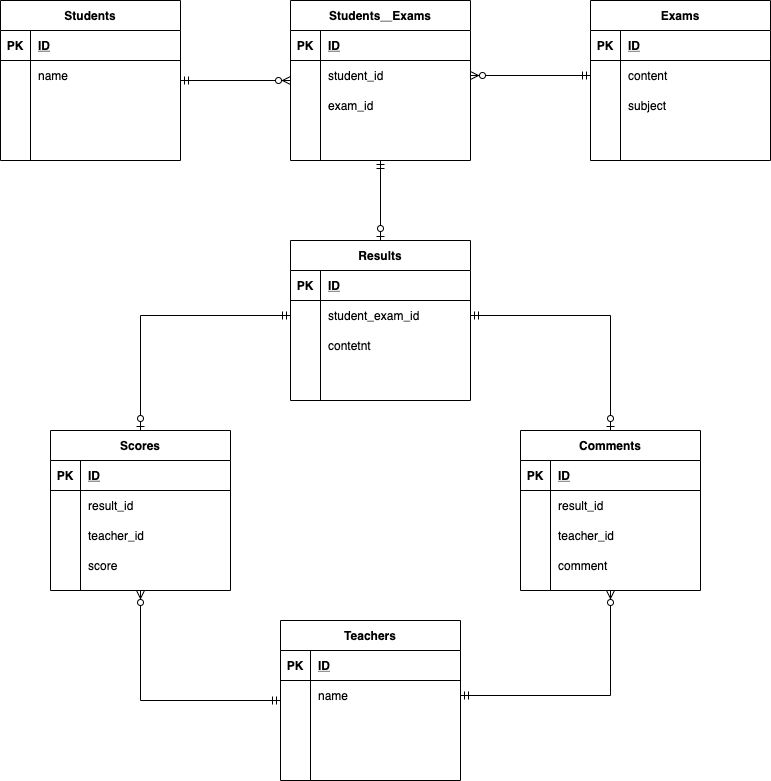

The diagram above was exported from draw.io. Its source (the exported page's mxGraphModel, read from the mxfile embedded in the PNG):
<mxGraphModel dx="728" dy="680" grid="1" gridSize="10" guides="1" tooltips="1" connect="1" arrows="1" fold="1" page="1" pageScale="1" pageWidth="827" pageHeight="1169" math="0" shadow="0">
  <root>
    <mxCell id="0" />
    <mxCell id="1" parent="0" />
    <mxCell id="101" value="" style="edgeStyle=orthogonalEdgeStyle;rounded=0;orthogonalLoop=1;jettySize=auto;html=1;endArrow=ERzeroToMany;endFill=1;startArrow=ERmandOne;startFill=0;" edge="1" parent="1" source="2" target="88">
      <mxGeometry relative="1" as="geometry" />
    </mxCell>
    <mxCell id="2" value="Students" style="shape=table;startSize=30;container=1;collapsible=1;childLayout=tableLayout;fixedRows=1;rowLines=0;fontStyle=1;align=center;resizeLast=1;" parent="1" vertex="1">
      <mxGeometry x="20" y="10" width="180" height="160" as="geometry" />
    </mxCell>
    <mxCell id="3" value="" style="shape=partialRectangle;collapsible=0;dropTarget=0;pointerEvents=0;fillColor=none;top=0;left=0;bottom=1;right=0;points=[[0,0.5],[1,0.5]];portConstraint=eastwest;" parent="2" vertex="1">
      <mxGeometry y="30" width="180" height="30" as="geometry" />
    </mxCell>
    <mxCell id="4" value="PK" style="shape=partialRectangle;connectable=0;fillColor=none;top=0;left=0;bottom=0;right=0;fontStyle=1;overflow=hidden;" parent="3" vertex="1">
      <mxGeometry width="30" height="30" as="geometry" />
    </mxCell>
    <mxCell id="5" value="ID" style="shape=partialRectangle;connectable=0;fillColor=none;top=0;left=0;bottom=0;right=0;align=left;spacingLeft=6;fontStyle=5;overflow=hidden;" parent="3" vertex="1">
      <mxGeometry x="30" width="150" height="30" as="geometry" />
    </mxCell>
    <mxCell id="6" value="" style="shape=partialRectangle;collapsible=0;dropTarget=0;pointerEvents=0;fillColor=none;top=0;left=0;bottom=0;right=0;points=[[0,0.5],[1,0.5]];portConstraint=eastwest;" parent="2" vertex="1">
      <mxGeometry y="60" width="180" height="30" as="geometry" />
    </mxCell>
    <mxCell id="7" value="" style="shape=partialRectangle;connectable=0;fillColor=none;top=0;left=0;bottom=0;right=0;editable=1;overflow=hidden;" parent="6" vertex="1">
      <mxGeometry width="30" height="30" as="geometry" />
    </mxCell>
    <mxCell id="8" value="name" style="shape=partialRectangle;connectable=0;fillColor=none;top=0;left=0;bottom=0;right=0;align=left;spacingLeft=6;overflow=hidden;" parent="6" vertex="1">
      <mxGeometry x="30" width="150" height="30" as="geometry" />
    </mxCell>
    <mxCell id="9" value="" style="shape=partialRectangle;collapsible=0;dropTarget=0;pointerEvents=0;fillColor=none;top=0;left=0;bottom=0;right=0;points=[[0,0.5],[1,0.5]];portConstraint=eastwest;" parent="2" vertex="1">
      <mxGeometry y="90" width="180" height="30" as="geometry" />
    </mxCell>
    <mxCell id="10" value="" style="shape=partialRectangle;connectable=0;fillColor=none;top=0;left=0;bottom=0;right=0;editable=1;overflow=hidden;" parent="9" vertex="1">
      <mxGeometry width="30" height="30" as="geometry" />
    </mxCell>
    <mxCell id="11" value="" style="shape=partialRectangle;connectable=0;fillColor=none;top=0;left=0;bottom=0;right=0;align=left;spacingLeft=6;overflow=hidden;" parent="9" vertex="1">
      <mxGeometry x="30" width="150" height="30" as="geometry" />
    </mxCell>
    <mxCell id="12" value="" style="shape=partialRectangle;collapsible=0;dropTarget=0;pointerEvents=0;fillColor=none;top=0;left=0;bottom=0;right=0;points=[[0,0.5],[1,0.5]];portConstraint=eastwest;" parent="2" vertex="1">
      <mxGeometry y="120" width="180" height="30" as="geometry" />
    </mxCell>
    <mxCell id="13" value="" style="shape=partialRectangle;connectable=0;fillColor=none;top=0;left=0;bottom=0;right=0;editable=1;overflow=hidden;" parent="12" vertex="1">
      <mxGeometry width="30" height="30" as="geometry" />
    </mxCell>
    <mxCell id="14" value="" style="shape=partialRectangle;connectable=0;fillColor=none;top=0;left=0;bottom=0;right=0;align=left;spacingLeft=6;overflow=hidden;" parent="12" vertex="1">
      <mxGeometry x="30" width="150" height="30" as="geometry" />
    </mxCell>
    <mxCell id="18" value="Scores" style="shape=table;startSize=30;container=1;collapsible=1;childLayout=tableLayout;fixedRows=1;rowLines=0;fontStyle=1;align=center;resizeLast=1;" parent="1" vertex="1">
      <mxGeometry x="70" y="440" width="180" height="160" as="geometry" />
    </mxCell>
    <mxCell id="19" value="" style="shape=partialRectangle;collapsible=0;dropTarget=0;pointerEvents=0;fillColor=none;top=0;left=0;bottom=1;right=0;points=[[0,0.5],[1,0.5]];portConstraint=eastwest;" parent="18" vertex="1">
      <mxGeometry y="30" width="180" height="30" as="geometry" />
    </mxCell>
    <mxCell id="20" value="PK" style="shape=partialRectangle;connectable=0;fillColor=none;top=0;left=0;bottom=0;right=0;fontStyle=1;overflow=hidden;" parent="19" vertex="1">
      <mxGeometry width="30" height="30" as="geometry" />
    </mxCell>
    <mxCell id="21" value="ID" style="shape=partialRectangle;connectable=0;fillColor=none;top=0;left=0;bottom=0;right=0;align=left;spacingLeft=6;fontStyle=5;overflow=hidden;" parent="19" vertex="1">
      <mxGeometry x="30" width="150" height="30" as="geometry" />
    </mxCell>
    <mxCell id="22" value="" style="shape=partialRectangle;collapsible=0;dropTarget=0;pointerEvents=0;fillColor=none;top=0;left=0;bottom=0;right=0;points=[[0,0.5],[1,0.5]];portConstraint=eastwest;" parent="18" vertex="1">
      <mxGeometry y="60" width="180" height="30" as="geometry" />
    </mxCell>
    <mxCell id="23" value="" style="shape=partialRectangle;connectable=0;fillColor=none;top=0;left=0;bottom=0;right=0;editable=1;overflow=hidden;" parent="22" vertex="1">
      <mxGeometry width="30" height="30" as="geometry" />
    </mxCell>
    <mxCell id="24" value="result_id" style="shape=partialRectangle;connectable=0;fillColor=none;top=0;left=0;bottom=0;right=0;align=left;spacingLeft=6;overflow=hidden;" parent="22" vertex="1">
      <mxGeometry x="30" width="150" height="30" as="geometry" />
    </mxCell>
    <mxCell id="25" value="" style="shape=partialRectangle;collapsible=0;dropTarget=0;pointerEvents=0;fillColor=none;top=0;left=0;bottom=0;right=0;points=[[0,0.5],[1,0.5]];portConstraint=eastwest;" parent="18" vertex="1">
      <mxGeometry y="90" width="180" height="30" as="geometry" />
    </mxCell>
    <mxCell id="26" value="" style="shape=partialRectangle;connectable=0;fillColor=none;top=0;left=0;bottom=0;right=0;editable=1;overflow=hidden;" parent="25" vertex="1">
      <mxGeometry width="30" height="30" as="geometry" />
    </mxCell>
    <mxCell id="27" value="teacher_id" style="shape=partialRectangle;connectable=0;fillColor=none;top=0;left=0;bottom=0;right=0;align=left;spacingLeft=6;overflow=hidden;" parent="25" vertex="1">
      <mxGeometry x="30" width="150" height="30" as="geometry" />
    </mxCell>
    <mxCell id="28" value="" style="shape=partialRectangle;collapsible=0;dropTarget=0;pointerEvents=0;fillColor=none;top=0;left=0;bottom=0;right=0;points=[[0,0.5],[1,0.5]];portConstraint=eastwest;" parent="18" vertex="1">
      <mxGeometry y="120" width="180" height="30" as="geometry" />
    </mxCell>
    <mxCell id="29" value="" style="shape=partialRectangle;connectable=0;fillColor=none;top=0;left=0;bottom=0;right=0;editable=1;overflow=hidden;" parent="28" vertex="1">
      <mxGeometry width="30" height="30" as="geometry" />
    </mxCell>
    <mxCell id="30" value="score" style="shape=partialRectangle;connectable=0;fillColor=none;top=0;left=0;bottom=0;right=0;align=left;spacingLeft=6;overflow=hidden;" parent="28" vertex="1">
      <mxGeometry x="30" width="150" height="30" as="geometry" />
    </mxCell>
    <mxCell id="76" style="edgeStyle=orthogonalEdgeStyle;rounded=0;orthogonalLoop=1;jettySize=auto;html=1;startArrow=ERmandOne;startFill=0;endArrow=ERzeroToMany;endFill=1;entryX=0.5;entryY=1;entryDx=0;entryDy=0;" parent="1" source="31" edge="1" target="18">
      <mxGeometry relative="1" as="geometry">
        <mxPoint x="130" y="620" as="targetPoint" />
      </mxGeometry>
    </mxCell>
    <mxCell id="77" style="edgeStyle=orthogonalEdgeStyle;rounded=0;orthogonalLoop=1;jettySize=auto;html=1;entryX=0.5;entryY=1;entryDx=0;entryDy=0;startArrow=ERmandOne;startFill=0;endArrow=ERzeroToMany;endFill=1;exitX=1;exitY=0.5;exitDx=0;exitDy=0;" parent="1" source="35" target="63" edge="1">
      <mxGeometry relative="1" as="geometry" />
    </mxCell>
    <mxCell id="31" value="Teachers" style="shape=table;startSize=30;container=1;collapsible=1;childLayout=tableLayout;fixedRows=1;rowLines=0;fontStyle=1;align=center;resizeLast=1;" parent="1" vertex="1">
      <mxGeometry x="300" y="630" width="180" height="160" as="geometry" />
    </mxCell>
    <mxCell id="32" value="" style="shape=partialRectangle;collapsible=0;dropTarget=0;pointerEvents=0;fillColor=none;top=0;left=0;bottom=1;right=0;points=[[0,0.5],[1,0.5]];portConstraint=eastwest;" parent="31" vertex="1">
      <mxGeometry y="30" width="180" height="30" as="geometry" />
    </mxCell>
    <mxCell id="33" value="PK" style="shape=partialRectangle;connectable=0;fillColor=none;top=0;left=0;bottom=0;right=0;fontStyle=1;overflow=hidden;" parent="32" vertex="1">
      <mxGeometry width="30" height="30" as="geometry" />
    </mxCell>
    <mxCell id="34" value="ID" style="shape=partialRectangle;connectable=0;fillColor=none;top=0;left=0;bottom=0;right=0;align=left;spacingLeft=6;fontStyle=5;overflow=hidden;" parent="32" vertex="1">
      <mxGeometry x="30" width="150" height="30" as="geometry" />
    </mxCell>
    <mxCell id="35" value="" style="shape=partialRectangle;collapsible=0;dropTarget=0;pointerEvents=0;fillColor=none;top=0;left=0;bottom=0;right=0;points=[[0,0.5],[1,0.5]];portConstraint=eastwest;" parent="31" vertex="1">
      <mxGeometry y="60" width="180" height="30" as="geometry" />
    </mxCell>
    <mxCell id="36" value="" style="shape=partialRectangle;connectable=0;fillColor=none;top=0;left=0;bottom=0;right=0;editable=1;overflow=hidden;" parent="35" vertex="1">
      <mxGeometry width="30" height="30" as="geometry" />
    </mxCell>
    <mxCell id="37" value="name" style="shape=partialRectangle;connectable=0;fillColor=none;top=0;left=0;bottom=0;right=0;align=left;spacingLeft=6;overflow=hidden;" parent="35" vertex="1">
      <mxGeometry x="30" width="150" height="30" as="geometry" />
    </mxCell>
    <mxCell id="38" value="" style="shape=partialRectangle;collapsible=0;dropTarget=0;pointerEvents=0;fillColor=none;top=0;left=0;bottom=0;right=0;points=[[0,0.5],[1,0.5]];portConstraint=eastwest;" parent="31" vertex="1">
      <mxGeometry y="90" width="180" height="30" as="geometry" />
    </mxCell>
    <mxCell id="39" value="" style="shape=partialRectangle;connectable=0;fillColor=none;top=0;left=0;bottom=0;right=0;editable=1;overflow=hidden;" parent="38" vertex="1">
      <mxGeometry width="30" height="30" as="geometry" />
    </mxCell>
    <mxCell id="40" value="" style="shape=partialRectangle;connectable=0;fillColor=none;top=0;left=0;bottom=0;right=0;align=left;spacingLeft=6;overflow=hidden;" parent="38" vertex="1">
      <mxGeometry x="30" width="150" height="30" as="geometry" />
    </mxCell>
    <mxCell id="41" value="" style="shape=partialRectangle;collapsible=0;dropTarget=0;pointerEvents=0;fillColor=none;top=0;left=0;bottom=0;right=0;points=[[0,0.5],[1,0.5]];portConstraint=eastwest;" parent="31" vertex="1">
      <mxGeometry y="120" width="180" height="30" as="geometry" />
    </mxCell>
    <mxCell id="42" value="" style="shape=partialRectangle;connectable=0;fillColor=none;top=0;left=0;bottom=0;right=0;editable=1;overflow=hidden;" parent="41" vertex="1">
      <mxGeometry width="30" height="30" as="geometry" />
    </mxCell>
    <mxCell id="43" value="" style="shape=partialRectangle;connectable=0;fillColor=none;top=0;left=0;bottom=0;right=0;align=left;spacingLeft=6;overflow=hidden;" parent="41" vertex="1">
      <mxGeometry x="30" width="150" height="30" as="geometry" />
    </mxCell>
    <mxCell id="58" style="rounded=0;orthogonalLoop=1;jettySize=auto;html=1;endArrow=ERmandOne;endFill=0;startArrow=ERzeroToMany;startFill=1;exitX=1;exitY=0.5;exitDx=0;exitDy=0;entryX=0;entryY=0.5;entryDx=0;entryDy=0;" parent="1" source="92" edge="1" target="48">
      <mxGeometry relative="1" as="geometry">
        <mxPoint x="350" y="170" as="sourcePoint" />
        <mxPoint x="350" y="240" as="targetPoint" />
      </mxGeometry>
    </mxCell>
    <mxCell id="44" value="Exams" style="shape=table;startSize=30;container=1;collapsible=1;childLayout=tableLayout;fixedRows=1;rowLines=0;fontStyle=1;align=center;resizeLast=1;" parent="1" vertex="1">
      <mxGeometry x="610" y="10" width="180" height="160" as="geometry" />
    </mxCell>
    <mxCell id="45" value="" style="shape=partialRectangle;collapsible=0;dropTarget=0;pointerEvents=0;fillColor=none;top=0;left=0;bottom=1;right=0;points=[[0,0.5],[1,0.5]];portConstraint=eastwest;" parent="44" vertex="1">
      <mxGeometry y="30" width="180" height="30" as="geometry" />
    </mxCell>
    <mxCell id="46" value="PK" style="shape=partialRectangle;connectable=0;fillColor=none;top=0;left=0;bottom=0;right=0;fontStyle=1;overflow=hidden;" parent="45" vertex="1">
      <mxGeometry width="30" height="30" as="geometry" />
    </mxCell>
    <mxCell id="47" value="ID" style="shape=partialRectangle;connectable=0;fillColor=none;top=0;left=0;bottom=0;right=0;align=left;spacingLeft=6;fontStyle=5;overflow=hidden;" parent="45" vertex="1">
      <mxGeometry x="30" width="150" height="30" as="geometry" />
    </mxCell>
    <mxCell id="48" value="" style="shape=partialRectangle;collapsible=0;dropTarget=0;pointerEvents=0;fillColor=none;top=0;left=0;bottom=0;right=0;points=[[0,0.5],[1,0.5]];portConstraint=eastwest;" parent="44" vertex="1">
      <mxGeometry y="60" width="180" height="30" as="geometry" />
    </mxCell>
    <mxCell id="49" value="" style="shape=partialRectangle;connectable=0;fillColor=none;top=0;left=0;bottom=0;right=0;editable=1;overflow=hidden;" parent="48" vertex="1">
      <mxGeometry width="30" height="30" as="geometry" />
    </mxCell>
    <mxCell id="50" value="content" style="shape=partialRectangle;connectable=0;fillColor=none;top=0;left=0;bottom=0;right=0;align=left;spacingLeft=6;overflow=hidden;" parent="48" vertex="1">
      <mxGeometry x="30" width="150" height="30" as="geometry" />
    </mxCell>
    <mxCell id="51" value="" style="shape=partialRectangle;collapsible=0;dropTarget=0;pointerEvents=0;fillColor=none;top=0;left=0;bottom=0;right=0;points=[[0,0.5],[1,0.5]];portConstraint=eastwest;" parent="44" vertex="1">
      <mxGeometry y="90" width="180" height="30" as="geometry" />
    </mxCell>
    <mxCell id="52" value="" style="shape=partialRectangle;connectable=0;fillColor=none;top=0;left=0;bottom=0;right=0;editable=1;overflow=hidden;" parent="51" vertex="1">
      <mxGeometry width="30" height="30" as="geometry" />
    </mxCell>
    <mxCell id="53" value="subject" style="shape=partialRectangle;connectable=0;fillColor=none;top=0;left=0;bottom=0;right=0;align=left;spacingLeft=6;overflow=hidden;" parent="51" vertex="1">
      <mxGeometry x="30" width="150" height="30" as="geometry" />
    </mxCell>
    <mxCell id="54" value="" style="shape=partialRectangle;collapsible=0;dropTarget=0;pointerEvents=0;fillColor=none;top=0;left=0;bottom=0;right=0;points=[[0,0.5],[1,0.5]];portConstraint=eastwest;" parent="44" vertex="1">
      <mxGeometry y="120" width="180" height="30" as="geometry" />
    </mxCell>
    <mxCell id="55" value="" style="shape=partialRectangle;connectable=0;fillColor=none;top=0;left=0;bottom=0;right=0;editable=1;overflow=hidden;" parent="54" vertex="1">
      <mxGeometry width="30" height="30" as="geometry" />
    </mxCell>
    <mxCell id="56" value="" style="shape=partialRectangle;connectable=0;fillColor=none;top=0;left=0;bottom=0;right=0;align=left;spacingLeft=6;overflow=hidden;" parent="54" vertex="1">
      <mxGeometry x="30" width="150" height="30" as="geometry" />
    </mxCell>
    <mxCell id="117" style="edgeStyle=orthogonalEdgeStyle;rounded=0;orthogonalLoop=1;jettySize=auto;html=1;entryX=1;entryY=0.5;entryDx=0;entryDy=0;startArrow=ERzeroToOne;startFill=1;endArrow=ERmandOne;endFill=0;" edge="1" parent="1" source="63" target="106">
      <mxGeometry relative="1" as="geometry" />
    </mxCell>
    <mxCell id="63" value="Comments" style="shape=table;startSize=30;container=1;collapsible=1;childLayout=tableLayout;fixedRows=1;rowLines=0;fontStyle=1;align=center;resizeLast=1;" parent="1" vertex="1">
      <mxGeometry x="540" y="440" width="180" height="160" as="geometry">
        <mxRectangle x="480" y="470" width="90" height="30" as="alternateBounds" />
      </mxGeometry>
    </mxCell>
    <mxCell id="64" value="" style="shape=partialRectangle;collapsible=0;dropTarget=0;pointerEvents=0;fillColor=none;top=0;left=0;bottom=1;right=0;points=[[0,0.5],[1,0.5]];portConstraint=eastwest;" parent="63" vertex="1">
      <mxGeometry y="30" width="180" height="30" as="geometry" />
    </mxCell>
    <mxCell id="65" value="PK" style="shape=partialRectangle;connectable=0;fillColor=none;top=0;left=0;bottom=0;right=0;fontStyle=1;overflow=hidden;" parent="64" vertex="1">
      <mxGeometry width="30" height="30" as="geometry" />
    </mxCell>
    <mxCell id="66" value="ID" style="shape=partialRectangle;connectable=0;fillColor=none;top=0;left=0;bottom=0;right=0;align=left;spacingLeft=6;fontStyle=5;overflow=hidden;" parent="64" vertex="1">
      <mxGeometry x="30" width="150" height="30" as="geometry" />
    </mxCell>
    <mxCell id="67" value="" style="shape=partialRectangle;collapsible=0;dropTarget=0;pointerEvents=0;fillColor=none;top=0;left=0;bottom=0;right=0;points=[[0,0.5],[1,0.5]];portConstraint=eastwest;" parent="63" vertex="1">
      <mxGeometry y="60" width="180" height="30" as="geometry" />
    </mxCell>
    <mxCell id="68" value="" style="shape=partialRectangle;connectable=0;fillColor=none;top=0;left=0;bottom=0;right=0;editable=1;overflow=hidden;" parent="67" vertex="1">
      <mxGeometry width="30" height="30" as="geometry" />
    </mxCell>
    <mxCell id="69" value="result_id" style="shape=partialRectangle;connectable=0;fillColor=none;top=0;left=0;bottom=0;right=0;align=left;spacingLeft=6;overflow=hidden;" parent="67" vertex="1">
      <mxGeometry x="30" width="150" height="30" as="geometry" />
    </mxCell>
    <mxCell id="70" value="" style="shape=partialRectangle;collapsible=0;dropTarget=0;pointerEvents=0;fillColor=none;top=0;left=0;bottom=0;right=0;points=[[0,0.5],[1,0.5]];portConstraint=eastwest;" parent="63" vertex="1">
      <mxGeometry y="90" width="180" height="30" as="geometry" />
    </mxCell>
    <mxCell id="71" value="" style="shape=partialRectangle;connectable=0;fillColor=none;top=0;left=0;bottom=0;right=0;editable=1;overflow=hidden;" parent="70" vertex="1">
      <mxGeometry width="30" height="30" as="geometry" />
    </mxCell>
    <mxCell id="72" value="teacher_id" style="shape=partialRectangle;connectable=0;fillColor=none;top=0;left=0;bottom=0;right=0;align=left;spacingLeft=6;overflow=hidden;" parent="70" vertex="1">
      <mxGeometry x="30" width="150" height="30" as="geometry" />
    </mxCell>
    <mxCell id="73" value="" style="shape=partialRectangle;collapsible=0;dropTarget=0;pointerEvents=0;fillColor=none;top=0;left=0;bottom=0;right=0;points=[[0,0.5],[1,0.5]];portConstraint=eastwest;" parent="63" vertex="1">
      <mxGeometry y="120" width="180" height="30" as="geometry" />
    </mxCell>
    <mxCell id="74" value="" style="shape=partialRectangle;connectable=0;fillColor=none;top=0;left=0;bottom=0;right=0;editable=1;overflow=hidden;" parent="73" vertex="1">
      <mxGeometry width="30" height="30" as="geometry" />
    </mxCell>
    <mxCell id="75" value="comment" style="shape=partialRectangle;connectable=0;fillColor=none;top=0;left=0;bottom=0;right=0;align=left;spacingLeft=6;overflow=hidden;" parent="73" vertex="1">
      <mxGeometry x="30" width="150" height="30" as="geometry" />
    </mxCell>
    <mxCell id="115" value="" style="edgeStyle=orthogonalEdgeStyle;rounded=0;orthogonalLoop=1;jettySize=auto;html=1;startArrow=ERmandOne;startFill=0;endArrow=ERzeroToOne;endFill=1;" edge="1" parent="1" source="88" target="102">
      <mxGeometry relative="1" as="geometry" />
    </mxCell>
    <mxCell id="88" value="Students＿Exams" style="shape=table;startSize=30;container=1;collapsible=1;childLayout=tableLayout;fixedRows=1;rowLines=0;fontStyle=1;align=center;resizeLast=1;" vertex="1" parent="1">
      <mxGeometry x="310" y="10" width="180" height="160" as="geometry" />
    </mxCell>
    <mxCell id="89" value="" style="shape=partialRectangle;collapsible=0;dropTarget=0;pointerEvents=0;fillColor=none;top=0;left=0;bottom=1;right=0;points=[[0,0.5],[1,0.5]];portConstraint=eastwest;" vertex="1" parent="88">
      <mxGeometry y="30" width="180" height="30" as="geometry" />
    </mxCell>
    <mxCell id="90" value="PK" style="shape=partialRectangle;connectable=0;fillColor=none;top=0;left=0;bottom=0;right=0;fontStyle=1;overflow=hidden;" vertex="1" parent="89">
      <mxGeometry width="30" height="30" as="geometry" />
    </mxCell>
    <mxCell id="91" value="ID" style="shape=partialRectangle;connectable=0;fillColor=none;top=0;left=0;bottom=0;right=0;align=left;spacingLeft=6;fontStyle=5;overflow=hidden;" vertex="1" parent="89">
      <mxGeometry x="30" width="150" height="30" as="geometry" />
    </mxCell>
    <mxCell id="92" value="" style="shape=partialRectangle;collapsible=0;dropTarget=0;pointerEvents=0;fillColor=none;top=0;left=0;bottom=0;right=0;points=[[0,0.5],[1,0.5]];portConstraint=eastwest;" vertex="1" parent="88">
      <mxGeometry y="60" width="180" height="30" as="geometry" />
    </mxCell>
    <mxCell id="93" value="" style="shape=partialRectangle;connectable=0;fillColor=none;top=0;left=0;bottom=0;right=0;editable=1;overflow=hidden;" vertex="1" parent="92">
      <mxGeometry width="30" height="30" as="geometry" />
    </mxCell>
    <mxCell id="94" value="student_id" style="shape=partialRectangle;connectable=0;fillColor=none;top=0;left=0;bottom=0;right=0;align=left;spacingLeft=6;overflow=hidden;" vertex="1" parent="92">
      <mxGeometry x="30" width="150" height="30" as="geometry" />
    </mxCell>
    <mxCell id="95" value="" style="shape=partialRectangle;collapsible=0;dropTarget=0;pointerEvents=0;fillColor=none;top=0;left=0;bottom=0;right=0;points=[[0,0.5],[1,0.5]];portConstraint=eastwest;" vertex="1" parent="88">
      <mxGeometry y="90" width="180" height="30" as="geometry" />
    </mxCell>
    <mxCell id="96" value="" style="shape=partialRectangle;connectable=0;fillColor=none;top=0;left=0;bottom=0;right=0;editable=1;overflow=hidden;" vertex="1" parent="95">
      <mxGeometry width="30" height="30" as="geometry" />
    </mxCell>
    <mxCell id="97" value="exam_id" style="shape=partialRectangle;connectable=0;fillColor=none;top=0;left=0;bottom=0;right=0;align=left;spacingLeft=6;overflow=hidden;" vertex="1" parent="95">
      <mxGeometry x="30" width="150" height="30" as="geometry" />
    </mxCell>
    <mxCell id="98" value="" style="shape=partialRectangle;collapsible=0;dropTarget=0;pointerEvents=0;fillColor=none;top=0;left=0;bottom=0;right=0;points=[[0,0.5],[1,0.5]];portConstraint=eastwest;" vertex="1" parent="88">
      <mxGeometry y="120" width="180" height="30" as="geometry" />
    </mxCell>
    <mxCell id="99" value="" style="shape=partialRectangle;connectable=0;fillColor=none;top=0;left=0;bottom=0;right=0;editable=1;overflow=hidden;" vertex="1" parent="98">
      <mxGeometry width="30" height="30" as="geometry" />
    </mxCell>
    <mxCell id="100" value="" style="shape=partialRectangle;connectable=0;fillColor=none;top=0;left=0;bottom=0;right=0;align=left;spacingLeft=6;overflow=hidden;" vertex="1" parent="98">
      <mxGeometry x="30" width="150" height="30" as="geometry" />
    </mxCell>
    <mxCell id="102" value="Results" style="shape=table;startSize=30;container=1;collapsible=1;childLayout=tableLayout;fixedRows=1;rowLines=0;fontStyle=1;align=center;resizeLast=1;" vertex="1" parent="1">
      <mxGeometry x="310" y="250" width="180" height="160" as="geometry" />
    </mxCell>
    <mxCell id="103" value="" style="shape=partialRectangle;collapsible=0;dropTarget=0;pointerEvents=0;fillColor=none;top=0;left=0;bottom=1;right=0;points=[[0,0.5],[1,0.5]];portConstraint=eastwest;" vertex="1" parent="102">
      <mxGeometry y="30" width="180" height="30" as="geometry" />
    </mxCell>
    <mxCell id="104" value="PK" style="shape=partialRectangle;connectable=0;fillColor=none;top=0;left=0;bottom=0;right=0;fontStyle=1;overflow=hidden;" vertex="1" parent="103">
      <mxGeometry width="30" height="30" as="geometry" />
    </mxCell>
    <mxCell id="105" value="ID" style="shape=partialRectangle;connectable=0;fillColor=none;top=0;left=0;bottom=0;right=0;align=left;spacingLeft=6;fontStyle=5;overflow=hidden;" vertex="1" parent="103">
      <mxGeometry x="30" width="150" height="30" as="geometry" />
    </mxCell>
    <mxCell id="106" value="" style="shape=partialRectangle;collapsible=0;dropTarget=0;pointerEvents=0;fillColor=none;top=0;left=0;bottom=0;right=0;points=[[0,0.5],[1,0.5]];portConstraint=eastwest;" vertex="1" parent="102">
      <mxGeometry y="60" width="180" height="30" as="geometry" />
    </mxCell>
    <mxCell id="107" value="" style="shape=partialRectangle;connectable=0;fillColor=none;top=0;left=0;bottom=0;right=0;editable=1;overflow=hidden;" vertex="1" parent="106">
      <mxGeometry width="30" height="30" as="geometry" />
    </mxCell>
    <mxCell id="108" value="student_exam_id" style="shape=partialRectangle;connectable=0;fillColor=none;top=0;left=0;bottom=0;right=0;align=left;spacingLeft=6;overflow=hidden;" vertex="1" parent="106">
      <mxGeometry x="30" width="150" height="30" as="geometry" />
    </mxCell>
    <mxCell id="109" value="" style="shape=partialRectangle;collapsible=0;dropTarget=0;pointerEvents=0;fillColor=none;top=0;left=0;bottom=0;right=0;points=[[0,0.5],[1,0.5]];portConstraint=eastwest;" vertex="1" parent="102">
      <mxGeometry y="90" width="180" height="30" as="geometry" />
    </mxCell>
    <mxCell id="110" value="" style="shape=partialRectangle;connectable=0;fillColor=none;top=0;left=0;bottom=0;right=0;editable=1;overflow=hidden;" vertex="1" parent="109">
      <mxGeometry width="30" height="30" as="geometry" />
    </mxCell>
    <mxCell id="111" value="contetnt" style="shape=partialRectangle;connectable=0;fillColor=none;top=0;left=0;bottom=0;right=0;align=left;spacingLeft=6;overflow=hidden;" vertex="1" parent="109">
      <mxGeometry x="30" width="150" height="30" as="geometry" />
    </mxCell>
    <mxCell id="112" value="" style="shape=partialRectangle;collapsible=0;dropTarget=0;pointerEvents=0;fillColor=none;top=0;left=0;bottom=0;right=0;points=[[0,0.5],[1,0.5]];portConstraint=eastwest;" vertex="1" parent="102">
      <mxGeometry y="120" width="180" height="30" as="geometry" />
    </mxCell>
    <mxCell id="113" value="" style="shape=partialRectangle;connectable=0;fillColor=none;top=0;left=0;bottom=0;right=0;editable=1;overflow=hidden;" vertex="1" parent="112">
      <mxGeometry width="30" height="30" as="geometry" />
    </mxCell>
    <mxCell id="114" value="" style="shape=partialRectangle;connectable=0;fillColor=none;top=0;left=0;bottom=0;right=0;align=left;spacingLeft=6;overflow=hidden;" vertex="1" parent="112">
      <mxGeometry x="30" width="150" height="30" as="geometry" />
    </mxCell>
    <mxCell id="116" style="edgeStyle=orthogonalEdgeStyle;rounded=0;orthogonalLoop=1;jettySize=auto;html=1;startArrow=ERmandOne;startFill=0;endArrow=ERzeroToOne;endFill=1;exitX=0;exitY=0.5;exitDx=0;exitDy=0;" edge="1" parent="1" source="106" target="18">
      <mxGeometry relative="1" as="geometry" />
    </mxCell>
  </root>
</mxGraphModel>